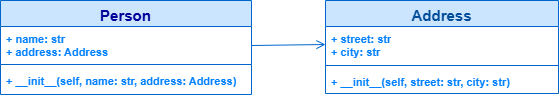

The diagram above was exported from draw.io. Its source (the exported page's mxGraphModel, read from the mxfile embedded in the PNG):
<mxGraphModel dx="1834" dy="1128" grid="0" gridSize="10" guides="1" tooltips="1" connect="1" arrows="1" fold="1" page="0" pageScale="1" pageWidth="827" pageHeight="1169" background="#F1FAEE" math="0" shadow="0">
  <root>
    <mxCell id="0" />
    <mxCell id="1" parent="0" />
    <mxCell id="M13o0ac0k6gfSaEmKSpg-24" value="&lt;font style=&quot;font-size: 15px;&quot;&gt;Person&lt;/font&gt;" style="swimlane;fontStyle=1;align=center;verticalAlign=top;childLayout=stackLayout;horizontal=1;startSize=26;horizontalStack=0;resizeParent=1;resizeParentMax=0;resizeLast=0;collapsible=1;marginBottom=0;whiteSpace=wrap;html=1;fontFamily=Helvetica;fontSize=11;fontColor=#000099;labelBackgroundColor=none;strokeWidth=1;strokeColor=#0066CC;fillColor=#CCE5FF;" parent="1" vertex="1">
      <mxGeometry x="-111" y="-37" width="251" height="94" as="geometry" />
    </mxCell>
    <mxCell id="M13o0ac0k6gfSaEmKSpg-25" value="+ name: str&lt;div&gt;+ address: Address&lt;/div&gt;" style="text;strokeColor=none;fillColor=none;align=left;verticalAlign=top;spacingLeft=4;spacingRight=4;overflow=hidden;rotatable=0;points=[[0,0.5],[1,0.5]];portConstraint=eastwest;whiteSpace=wrap;html=1;fontFamily=Helvetica;fontSize=11;fontColor=#007FFF;labelBackgroundColor=none;fontStyle=1" parent="M13o0ac0k6gfSaEmKSpg-24" vertex="1">
      <mxGeometry y="26" width="251" height="34" as="geometry" />
    </mxCell>
    <mxCell id="M13o0ac0k6gfSaEmKSpg-26" value="" style="line;strokeWidth=1;fillColor=none;align=left;verticalAlign=middle;spacingTop=-1;spacingLeft=3;spacingRight=3;rotatable=0;labelPosition=right;points=[];portConstraint=eastwest;strokeColor=inherit;fontFamily=Helvetica;fontSize=11;fontColor=#0066CC;labelBackgroundColor=none;" parent="M13o0ac0k6gfSaEmKSpg-24" vertex="1">
      <mxGeometry y="60" width="251" height="8" as="geometry" />
    </mxCell>
    <mxCell id="M13o0ac0k6gfSaEmKSpg-27" value="+ __init__(self, name: str, address: Address)" style="text;strokeColor=none;fillColor=none;align=left;verticalAlign=top;spacingLeft=4;spacingRight=4;overflow=hidden;rotatable=0;points=[[0,0.5],[1,0.5]];portConstraint=eastwest;whiteSpace=wrap;html=1;fontFamily=Helvetica;fontSize=11;fontColor=#007FFF;labelBackgroundColor=none;fontStyle=1" parent="M13o0ac0k6gfSaEmKSpg-24" vertex="1">
      <mxGeometry y="68" width="251" height="26" as="geometry" />
    </mxCell>
    <mxCell id="M13o0ac0k6gfSaEmKSpg-28" value="&lt;font style=&quot;font-size: 15px;&quot;&gt;Address&lt;/font&gt;" style="swimlane;fontStyle=1;align=center;verticalAlign=top;childLayout=stackLayout;horizontal=1;startSize=26;horizontalStack=0;resizeParent=1;resizeParentMax=0;resizeLast=0;collapsible=1;marginBottom=0;whiteSpace=wrap;html=1;fontFamily=Helvetica;fontSize=11;fontColor=#004C99;labelBackgroundColor=none;strokeWidth=1;strokeColor=#0066CC;fillColor=#CCE5FF;" parent="1" vertex="1">
      <mxGeometry x="214" y="-37" width="233" height="93" as="geometry" />
    </mxCell>
    <mxCell id="M13o0ac0k6gfSaEmKSpg-29" value="+ street: str&lt;div&gt;+ city: str&lt;/div&gt;" style="text;strokeColor=none;fillColor=none;align=left;verticalAlign=top;spacingLeft=4;spacingRight=4;overflow=hidden;rotatable=0;points=[[0,0.5],[1,0.5]];portConstraint=eastwest;whiteSpace=wrap;html=1;fontFamily=Helvetica;fontSize=11;fontColor=#007FFF;labelBackgroundColor=none;fontStyle=1" parent="M13o0ac0k6gfSaEmKSpg-28" vertex="1">
      <mxGeometry y="26" width="233" height="35" as="geometry" />
    </mxCell>
    <mxCell id="M13o0ac0k6gfSaEmKSpg-30" value="" style="line;strokeWidth=1;fillColor=none;align=left;verticalAlign=middle;spacingTop=-1;spacingLeft=3;spacingRight=3;rotatable=0;labelPosition=right;points=[];portConstraint=eastwest;strokeColor=inherit;fontFamily=Helvetica;fontSize=11;fontColor=default;labelBackgroundColor=default;" parent="M13o0ac0k6gfSaEmKSpg-28" vertex="1">
      <mxGeometry y="61" width="233" height="8" as="geometry" />
    </mxCell>
    <mxCell id="M13o0ac0k6gfSaEmKSpg-31" value="+ __init__(self, street: str, city: str)" style="text;strokeColor=none;fillColor=none;align=left;verticalAlign=top;spacingLeft=4;spacingRight=4;overflow=hidden;rotatable=0;points=[[0,0.5],[1,0.5]];portConstraint=eastwest;whiteSpace=wrap;html=1;fontFamily=Helvetica;fontSize=11;fontColor=#007FFF;labelBackgroundColor=none;fontStyle=1" parent="M13o0ac0k6gfSaEmKSpg-28" vertex="1">
      <mxGeometry y="69" width="233" height="24" as="geometry" />
    </mxCell>
    <mxCell id="1wx0qKfkMb8qFsGYhGDg-1" value="" style="endArrow=open;endFill=1;endSize=7;html=1;rounded=0;strokeColor=#0066CC;strokeWidth=1;startSize=6;" edge="1" parent="1">
      <mxGeometry width="160" relative="1" as="geometry">
        <mxPoint x="140" y="8" as="sourcePoint" />
        <mxPoint x="214" y="7" as="targetPoint" />
      </mxGeometry>
    </mxCell>
  </root>
</mxGraphModel>